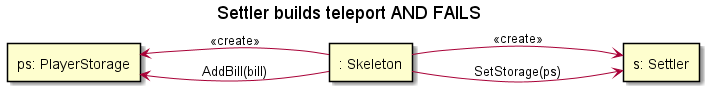

The diagram above was rendered by PlantUML. Its source (embedded in the PNG):
@startuml
left to right direction
title "Settler builds teleport AND FAILS"

rectangle "s: Settler" as s
rectangle "ps: PlayerStorage" as store
rectangle ": Skeleton" as skeleton

skeleton --down-> s : <<create>>
skeleton --up-> store : <<create>>
skeleton --left-> s : SetStorage(ps)
skeleton --right-> store : AddBill(bill)

@enduml